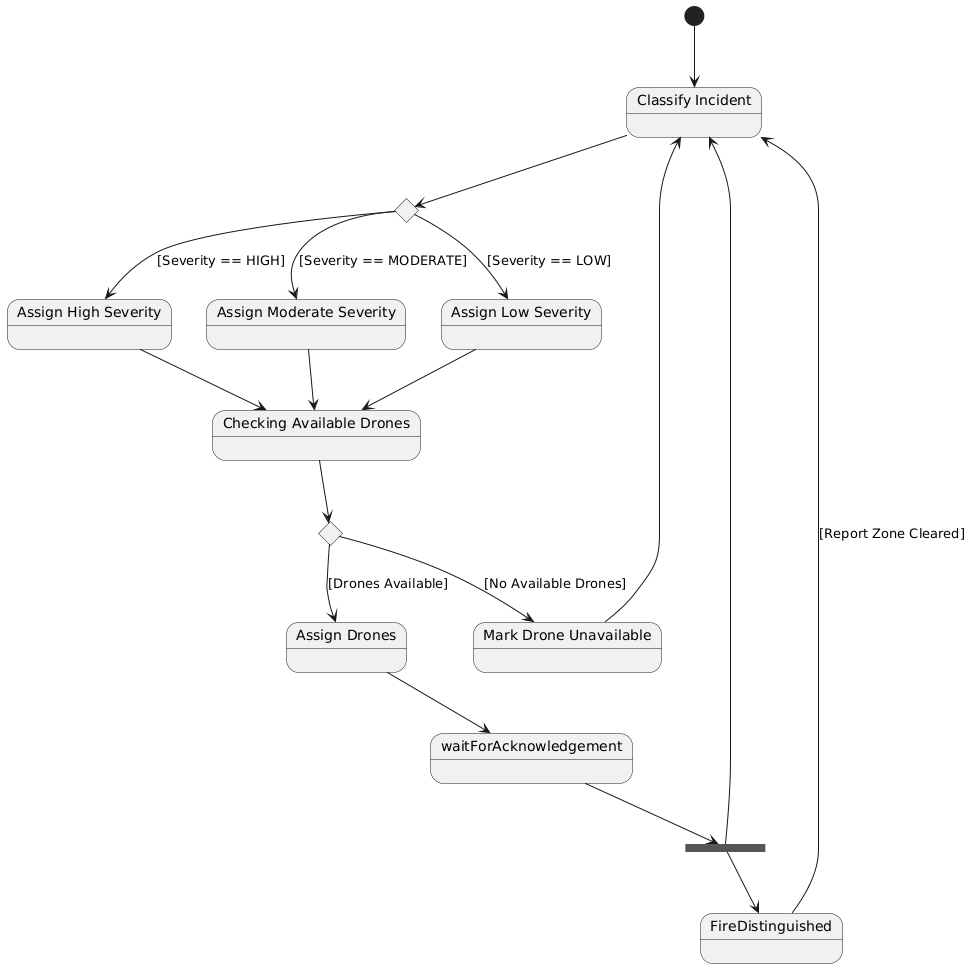

The diagram above was rendered by PlantUML. Its source (embedded in the PNG):
@startuml
state "Classify Incident" as ClassifyIncident
state "Checking Available Drones" as CheckDrones
state "Assign Drones" as AssignDrones
state "Assign High Severity" as AssignHigh
state "Assign Moderate Severity" as AssignModerate
state "Assign Low Severity" as AssignLow
state "Mark Drone Unavailable" as MarkUnavailable
state "waitForAcknowledgement" as waitAck
state "FireDistinguished" as fire

state c2 <<choice>>
state c3 <<choice>>
state fork_state <<fork>>



[*] --> ClassifyIncident
ClassifyIncident --> c2
c2 --> AssignHigh : [Severity == HIGH]
c2 --> AssignModerate : [Severity == MODERATE]
c2 --> AssignLow : [Severity == LOW]

CheckDrones --> c3
c3 --> MarkUnavailable : [No Available Drones]
c3 --> AssignDrones : [Drones Available]
MarkUnavailable --> ClassifyIncident

fork_state --> fire
fork_state --> ClassifyIncident
fire --> ClassifyIncident : [Report Zone Cleared]

AssignDrones --> waitAck
waitAck --> fork_state
AssignHigh --> CheckDrones
AssignModerate --> CheckDrones
AssignLow --> CheckDrones
@enduml